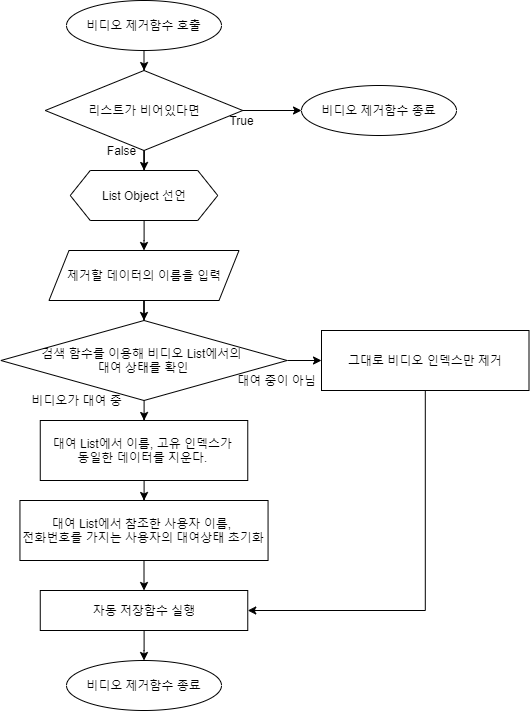

The diagram above was exported from draw.io. Its source (the exported page's mxGraphModel, read from the mxfile embedded in the PNG):
<mxGraphModel dx="1326" dy="806" grid="1" gridSize="10" guides="1" tooltips="1" connect="1" arrows="1" fold="1" page="1" pageScale="1" pageWidth="1390" pageHeight="980" math="0" shadow="0">
  <root>
    <mxCell id="0" />
    <mxCell id="1" parent="0" />
    <mxCell id="-EuY0Q3bxwoc0YDneT4k-3" value="" style="edgeStyle=orthogonalEdgeStyle;rounded=0;orthogonalLoop=1;jettySize=auto;html=1;" parent="1" source="U8rWdrPpDqvHa-FzsvhQ-22" target="-EuY0Q3bxwoc0YDneT4k-2" edge="1">
      <mxGeometry relative="1" as="geometry" />
    </mxCell>
    <mxCell id="U8rWdrPpDqvHa-FzsvhQ-22" value="비디오 제거함수 호출" style="ellipse;whiteSpace=wrap;html=1;" parent="1" vertex="1">
      <mxGeometry x="585" y="50" width="155" height="50" as="geometry" />
    </mxCell>
    <mxCell id="U8rWdrPpDqvHa-FzsvhQ-23" style="edgeStyle=orthogonalEdgeStyle;rounded=0;orthogonalLoop=1;jettySize=auto;html=1;entryX=0.5;entryY=0;entryDx=0;entryDy=0;" parent="1" source="U8rWdrPpDqvHa-FzsvhQ-24" target="U8rWdrPpDqvHa-FzsvhQ-29" edge="1">
      <mxGeometry relative="1" as="geometry" />
    </mxCell>
    <mxCell id="U8rWdrPpDqvHa-FzsvhQ-24" value="제거할 데이터의 이름을 입력" style="shape=parallelogram;perimeter=parallelogramPerimeter;whiteSpace=wrap;html=1;fixedSize=1;" parent="1" vertex="1">
      <mxGeometry x="567.5" y="300" width="190" height="50" as="geometry" />
    </mxCell>
    <mxCell id="U8rWdrPpDqvHa-FzsvhQ-25" style="edgeStyle=orthogonalEdgeStyle;rounded=0;orthogonalLoop=1;jettySize=auto;html=1;entryX=0.5;entryY=0;entryDx=0;entryDy=0;" parent="1" source="U8rWdrPpDqvHa-FzsvhQ-26" target="U8rWdrPpDqvHa-FzsvhQ-24" edge="1">
      <mxGeometry relative="1" as="geometry" />
    </mxCell>
    <mxCell id="U8rWdrPpDqvHa-FzsvhQ-26" value="List Object 선언" style="shape=hexagon;perimeter=hexagonPerimeter2;whiteSpace=wrap;html=1;fixedSize=1;" parent="1" vertex="1">
      <mxGeometry x="588.75" y="220" width="147.5" height="50" as="geometry" />
    </mxCell>
    <mxCell id="U8rWdrPpDqvHa-FzsvhQ-27" style="edgeStyle=orthogonalEdgeStyle;rounded=0;orthogonalLoop=1;jettySize=auto;html=1;" parent="1" source="U8rWdrPpDqvHa-FzsvhQ-29" target="U8rWdrPpDqvHa-FzsvhQ-31" edge="1">
      <mxGeometry relative="1" as="geometry" />
    </mxCell>
    <mxCell id="U8rWdrPpDqvHa-FzsvhQ-28" value="" style="edgeStyle=orthogonalEdgeStyle;rounded=0;orthogonalLoop=1;jettySize=auto;html=1;" parent="1" source="U8rWdrPpDqvHa-FzsvhQ-29" target="U8rWdrPpDqvHa-FzsvhQ-37" edge="1">
      <mxGeometry relative="1" as="geometry" />
    </mxCell>
    <mxCell id="U8rWdrPpDqvHa-FzsvhQ-29" value="&lt;span&gt;검색 함수를 이용해 비디오 List에서의 &lt;br&gt;대여 상태를 확인&lt;/span&gt;" style="rhombus;whiteSpace=wrap;html=1;" parent="1" vertex="1">
      <mxGeometry x="519.38" y="370" width="286.25" height="80" as="geometry" />
    </mxCell>
    <mxCell id="U8rWdrPpDqvHa-FzsvhQ-30" style="edgeStyle=orthogonalEdgeStyle;rounded=0;orthogonalLoop=1;jettySize=auto;html=1;entryX=0.5;entryY=0;entryDx=0;entryDy=0;" parent="1" source="U8rWdrPpDqvHa-FzsvhQ-31" edge="1">
      <mxGeometry relative="1" as="geometry">
        <mxPoint x="662.5099999999998" y="550" as="targetPoint" />
      </mxGeometry>
    </mxCell>
    <mxCell id="U8rWdrPpDqvHa-FzsvhQ-31" value="대여 List에서 이름, 고유 인덱스가 &lt;br&gt;동일한 데이터를 지운다.&amp;nbsp;" style="rounded=0;whiteSpace=wrap;html=1;" parent="1" vertex="1">
      <mxGeometry x="558.76" y="470" width="207.5" height="60" as="geometry" />
    </mxCell>
    <mxCell id="U8rWdrPpDqvHa-FzsvhQ-32" style="edgeStyle=orthogonalEdgeStyle;rounded=0;orthogonalLoop=1;jettySize=auto;html=1;entryX=0.5;entryY=0;entryDx=0;entryDy=0;" parent="1" target="U8rWdrPpDqvHa-FzsvhQ-35" edge="1">
      <mxGeometry relative="1" as="geometry">
        <mxPoint x="662.5" y="610" as="sourcePoint" />
      </mxGeometry>
    </mxCell>
    <mxCell id="U8rWdrPpDqvHa-FzsvhQ-34" style="edgeStyle=orthogonalEdgeStyle;rounded=0;orthogonalLoop=1;jettySize=auto;html=1;entryX=0.5;entryY=0;entryDx=0;entryDy=0;" parent="1" source="U8rWdrPpDqvHa-FzsvhQ-35" target="U8rWdrPpDqvHa-FzsvhQ-38" edge="1">
      <mxGeometry relative="1" as="geometry" />
    </mxCell>
    <mxCell id="U8rWdrPpDqvHa-FzsvhQ-35" value="자동 저장함수 실행" style="rounded=0;whiteSpace=wrap;html=1;" parent="1" vertex="1">
      <mxGeometry x="558.76" y="640" width="207.5" height="40" as="geometry" />
    </mxCell>
    <mxCell id="U8rWdrPpDqvHa-FzsvhQ-36" style="edgeStyle=orthogonalEdgeStyle;rounded=0;orthogonalLoop=1;jettySize=auto;html=1;entryX=1;entryY=0.5;entryDx=0;entryDy=0;" parent="1" source="U8rWdrPpDqvHa-FzsvhQ-37" target="U8rWdrPpDqvHa-FzsvhQ-35" edge="1">
      <mxGeometry relative="1" as="geometry">
        <Array as="points">
          <mxPoint x="944" y="660" />
        </Array>
      </mxGeometry>
    </mxCell>
    <mxCell id="U8rWdrPpDqvHa-FzsvhQ-37" value="그대로 비디오 인덱스만 제거" style="rounded=0;whiteSpace=wrap;html=1;" parent="1" vertex="1">
      <mxGeometry x="840" y="380" width="207.5" height="60" as="geometry" />
    </mxCell>
    <mxCell id="U8rWdrPpDqvHa-FzsvhQ-38" value="비디오 제거함수 종료" style="ellipse;whiteSpace=wrap;html=1;" parent="1" vertex="1">
      <mxGeometry x="585.01" y="710" width="155" height="50" as="geometry" />
    </mxCell>
    <mxCell id="U8rWdrPpDqvHa-FzsvhQ-39" value="비디오가 대여 중" style="text;html=1;align=center;verticalAlign=middle;resizable=0;points=[];autosize=1;" parent="1" vertex="1">
      <mxGeometry x="540" y="440" width="110" height="20" as="geometry" />
    </mxCell>
    <mxCell id="U8rWdrPpDqvHa-FzsvhQ-40" value="대여 중이 아님" style="text;html=1;align=center;verticalAlign=middle;resizable=0;points=[];autosize=1;" parent="1" vertex="1">
      <mxGeometry x="750" y="420" width="90" height="20" as="geometry" />
    </mxCell>
    <mxCell id="U8rWdrPpDqvHa-FzsvhQ-41" value="대여 List에서 참조한 사용자 이름, &lt;br&gt;전화번호를 가지는 사용자의&amp;nbsp;대여상태 초기화" style="rounded=0;whiteSpace=wrap;html=1;" parent="1" vertex="1">
      <mxGeometry x="538.4499999999999" y="550" width="248.11" height="60" as="geometry" />
    </mxCell>
    <mxCell id="-EuY0Q3bxwoc0YDneT4k-4" value="" style="edgeStyle=orthogonalEdgeStyle;rounded=0;orthogonalLoop=1;jettySize=auto;html=1;" parent="1" source="-EuY0Q3bxwoc0YDneT4k-2" target="U8rWdrPpDqvHa-FzsvhQ-26" edge="1">
      <mxGeometry relative="1" as="geometry" />
    </mxCell>
    <mxCell id="-EuY0Q3bxwoc0YDneT4k-6" value="" style="edgeStyle=orthogonalEdgeStyle;rounded=0;orthogonalLoop=1;jettySize=auto;html=1;" parent="1" source="-EuY0Q3bxwoc0YDneT4k-2" edge="1">
      <mxGeometry relative="1" as="geometry">
        <mxPoint x="820.0050000000001" y="160" as="targetPoint" />
      </mxGeometry>
    </mxCell>
    <mxCell id="-EuY0Q3bxwoc0YDneT4k-2" value="리스트가 비어있다면" style="rhombus;whiteSpace=wrap;html=1;" parent="1" vertex="1">
      <mxGeometry x="563.75" y="120" width="197.51" height="80" as="geometry" />
    </mxCell>
    <mxCell id="-EuY0Q3bxwoc0YDneT4k-7" value="비디오 제거함수 종료" style="ellipse;whiteSpace=wrap;html=1;" parent="1" vertex="1">
      <mxGeometry x="820" y="135" width="155" height="50" as="geometry" />
    </mxCell>
    <mxCell id="-EuY0Q3bxwoc0YDneT4k-8" value="False" style="text;html=1;align=center;verticalAlign=middle;resizable=0;points=[];autosize=1;" parent="1" vertex="1">
      <mxGeometry x="620" y="190" width="40" height="20" as="geometry" />
    </mxCell>
    <mxCell id="-EuY0Q3bxwoc0YDneT4k-9" value="True" style="text;html=1;align=center;verticalAlign=middle;resizable=0;points=[];autosize=1;" parent="1" vertex="1">
      <mxGeometry x="740.01" y="160" width="40" height="20" as="geometry" />
    </mxCell>
  </root>
</mxGraphModel>